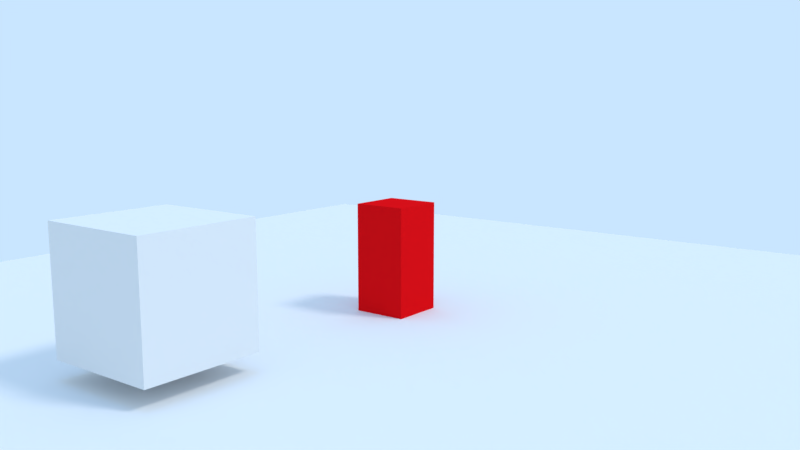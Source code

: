 # Source: Lib_Enemy.blend  (saved by Blender 2.79.7; exported with 4.5.12 LTS)
import bpy
from mathutils import Matrix  # noqa: F401  (used for matrix-valued properties, if any)

bpy.ops.wm.read_factory_settings(use_empty=True)
scene = bpy.context.scene
scene.name = 'Scene'

# ---- collections
col_collection_1 = bpy.data.collections.new('Collection 1'); scene.collection.children.link(col_collection_1)
col_collection_2 = bpy.data.collections.new('Collection 2'); scene.collection.children.link(col_collection_2)
col_collection_2.hide_render = True
col_collection_2.hide_viewport = True
col_collection_3 = bpy.data.collections.new('Collection 3'); scene.collection.children.link(col_collection_3)
col_collection_3.hide_render = True
col_collection_3.hide_viewport = True
col_collection_4 = bpy.data.collections.new('Collection 4'); scene.collection.children.link(col_collection_4)
col_collection_4.hide_render = True
col_collection_4.hide_viewport = True

# ---- materials (node trees are filled in below, after node groups)
mat_ground = bpy.data.materials.new('Ground')
mat_ground.alpha_threshold = 0.0
mat_ground.use_transparent_shadow = False
mat_ground.roughness = 0.5
mat_ground.line_color = (0.0, 0.0, 0.0, 1.0)
mat_cube = bpy.data.materials.new('Cube')
mat_cube.alpha_threshold = 0.0
mat_cube.use_transparent_shadow = False
mat_cube.diffuse_color = (0.8, 0.004904, 0.007605, 1.0)
mat_cube.roughness = 0.5
mat_cube.specular_intensity = 0.0
mat_cube.line_color = (0.0, 0.0, 0.0, 1.0)

# ---- material node trees

# ---- world
world_world = bpy.data.worlds.new('World'); scene.world = world_world
world_world.color = (0.5853, 0.7879, 1.0)
world_world.use_sun_shadow = False
world_world.sun_shadow_jitter_overblur = 0.0

# ---- cameras
cam_camera = bpy.data.cameras.new('Camera')
cam_camera.clip_end = 100.0
cam_camera.lens = 35.0
cam_camera.sensor_width = 32.0
cam_camera.sensor_height = 18.0
cam_camera.ortho_scale = 7.314
cam_camera.dof.focus_distance = 0.0
cam_camera.dof.aperture_fstop = 128.0

# ---- lights
light_lamp_002 = bpy.data.lights.new('Lamp.002', 'SUN')
light_lamp_002.color = (1.0, 0.2858, 0.003573)
light_lamp_002.transmission_factor = 0.0
light_lamp_002.cutoff_distance = 30.0
light_lamp_002.angle = 0.1993
light_lamp_002.energy = 0.4
light_lamp_002.shadow_buffer_clip_start = 1.001
light_lamp_002.shadow_soft_size = 0.1
light_lamp_002.shadow_cascade_max_distance = 1000.0
light_lamp_001 = bpy.data.lights.new('Lamp.001', 'SUN')
light_lamp_001.color = (0.002057, 0.3427, 1.0)
light_lamp_001.transmission_factor = 0.0
light_lamp_001.cutoff_distance = 30.0
light_lamp_001.angle = 0.1993
light_lamp_001.energy = 0.4
light_lamp_001.shadow_buffer_clip_start = 1.001
light_lamp_001.shadow_soft_size = 0.1
light_lamp_001.shadow_cascade_max_distance = 1000.0
light_sun = bpy.data.lights.new('Sun', 'SUN')
light_sun.transmission_factor = 0.0
light_sun.cutoff_distance = 42.0
light_sun.angle = 0.1993
light_sun.energy = 1.0
light_sun.shadow_buffer_clip_start = 1.001
light_sun.shadow_soft_size = 0.1
light_sun.shadow_cascade_max_distance = 1000.0

# ---- meshes
me_cube_002 = bpy.data.meshes.new('Cube.002')
me_cube_002.from_pydata([(-1.0, -1.0, -1.0), (-1.0, -1.0, 1.0), (-1.0, 1.0, -1.0), (-1.0, 1.0, 1.0), (1.0, -1.0, -1.0), (1.0, -1.0, 1.0), (1.0, 1.0, -1.0), (1.0, 1.0, 1.0)], [], [(0, 1, 3, 2), (2, 3, 7, 6), (6, 7, 5, 4), (4, 5, 1, 0), (2, 6, 4, 0), (7, 3, 1, 5)])
me_cube_002.use_remesh_preserve_volume = False
me_cube_002.use_remesh_preserve_attributes = False
me_cube_002.use_mirror_vertex_groups = False
me_cube_002.update()
me_plane = bpy.data.meshes.new('Plane')
me_plane.from_pydata([(-1.0, -1.0, 0.0), (1.0, -1.0, 0.0), (-1.0, 1.0, 0.0), (1.0, 1.0, 0.0)], [], [(0, 1, 3, 2)])
me_plane.materials.append(mat_ground)
me_plane.use_remesh_preserve_volume = False
me_plane.use_remesh_preserve_attributes = False
me_plane.use_mirror_vertex_groups = False
me_plane.update()
me_cube = bpy.data.meshes.new('Cube')
me_cube.from_pydata([(0.5, 0.5, -1.0), (0.5, -0.5, -1.0), (-0.5, -0.5, -1.0), (-0.5, 0.5, -1.0), (0.5, 0.5, 1.0), (0.5, -0.5, 1.0), (-0.5, -0.5, 1.0), (-0.5, 0.5, 1.0)], [], [(0, 1, 2, 3), (4, 7, 6, 5), (0, 4, 5, 1), (1, 5, 6, 2), (2, 6, 7, 3), (4, 0, 3, 7)])
me_cube.materials.append(mat_cube)
me_cube.use_remesh_preserve_volume = False
me_cube.use_remesh_preserve_attributes = False
me_cube.use_mirror_vertex_groups = False
me_cube.update()
me_cube_001 = bpy.data.meshes.new('Cube.001')
me_cube_001.from_pydata([(-0.2, -0.2, -0.2), (-0.2, -0.2, 0.2), (-0.2, 0.2, -0.2), (-0.2, 0.2, 0.2), (0.2, -0.2, -0.2), (0.2, -0.2, 0.2), (0.2, 0.2, -0.2), (0.2, 0.2, 0.2)], [], [(0, 1, 3, 2), (2, 3, 7, 6), (6, 7, 5, 4), (4, 5, 1, 0), (2, 6, 4, 0), (7, 3, 1, 5)])
me_cube_001.use_remesh_preserve_volume = False
me_cube_001.use_remesh_preserve_attributes = False
me_cube_001.use_mirror_vertex_groups = False
me_cube_001.update()
me_circle = bpy.data.meshes.new('Circle')
me_circle.from_pydata([(0.0, -0.06101, 0.2348), (-0.1174, -0.06101, 0.2033), (-0.2033, -0.06101, 0.1174), (-0.2348, -0.06101, -1.026e-08), (-0.2033, -0.06101, -0.1174), (-0.1174, -0.06101, -0.2033), (-3.545e-08, -0.06101, -0.2348), (0.1174, -0.06101, -0.2033), (0.2033, -0.06101, -0.1174), (0.2348, -0.06101, -1.092e-07), (0.2033, -0.06101, 0.1174), (0.1174, -0.06101, 0.2033), (0.0, 0.06308, 0.2348), (-0.1174, 0.06308, 0.2033), (-0.2033, 0.06308, 0.1174), (-0.2348, 0.06308, -1.026e-08), (-0.2033, 0.06308, -0.1174), (-0.1174, 0.06308, -0.2033), (-3.545e-08, 0.06308, -0.2348), (0.1174, 0.06308, -0.2033), (0.2033, 0.06308, -0.1174), (0.2348, 0.06308, -1.092e-07), (0.2033, 0.06308, 0.1174), (0.1174, 0.06308, 0.2033)], [], [(0, 11, 23, 12), (2, 1, 13, 14), (9, 8, 20, 21), (6, 5, 17, 18), (3, 2, 14, 15), (10, 9, 21, 22), (7, 6, 18, 19), (4, 3, 15, 16), (11, 10, 22, 23), (1, 0, 12, 13), (8, 7, 19, 20), (5, 4, 16, 17), (13, 12, 23, 22, 21, 20, 19, 18, 17, 16, 15, 14), (1, 2, 3, 4, 5, 6, 7, 8, 9, 10, 11, 0)])
me_circle.use_remesh_preserve_volume = False
me_circle.use_remesh_preserve_attributes = False
me_circle.use_mirror_vertex_groups = False
me_circle.update()
me_cube_003 = bpy.data.meshes.new('Cube.003')
me_cube_003.from_pydata([(-0.2, -0.2, -0.2), (-0.2, -0.2, 0.2), (-0.2, 0.2, -0.2), (-0.2, 0.2, 0.2), (0.2, -0.2, -0.2), (0.2, -0.2, 0.2), (0.2, 0.2, -0.2), (0.2, 0.2, 0.2)], [], [(0, 1, 3, 2), (2, 3, 7, 6), (6, 7, 5, 4), (4, 5, 1, 0), (2, 6, 4, 0), (7, 3, 1, 5)])
me_cube_003.materials.append(mat_cube)
me_cube_003.use_remesh_preserve_volume = False
me_cube_003.use_remesh_preserve_attributes = False
me_cube_003.use_mirror_vertex_groups = False
me_cube_003.update()
me_cube_004 = bpy.data.meshes.new('Cube.004')
me_cube_004.from_pydata([(-8.882e-16, 0.693, 0.9633), (0.5, 0.693, 0.8293), (0.866, 0.693, 0.4633), (1.0, 0.693, -0.03669), (0.866, 0.693, -0.5367), (0.5, 0.693, -0.9027), (-8.882e-16, -1.307, -0.03669), (1.51e-07, 0.693, -1.037), (-0.5, 0.693, -0.9027), (-0.866, 0.693, -0.5367), (-1.0, 0.693, -0.03669), (-0.866, 0.693, 0.4633), (-0.5, 0.693, 0.8293)], [], [(0, 6, 1), (1, 6, 2), (2, 6, 3), (3, 6, 4), (4, 6, 5), (5, 6, 7), (7, 6, 8), (8, 6, 9), (9, 6, 10), (10, 6, 11), (11, 6, 12), (12, 6, 0), (0, 1, 2, 3, 4, 5, 7, 8, 9, 10, 11, 12)])
me_cube_004.materials.append(mat_cube)
me_cube_004.use_remesh_preserve_volume = False
me_cube_004.use_remesh_preserve_attributes = False
me_cube_004.use_mirror_vertex_groups = False
me_cube_004.update()

# ---- objects
ob_cube = bpy.data.objects.new('Cube', me_cube_002)
ob_lamp_002 = bpy.data.objects.new('Lamp.002', light_lamp_002)
ob_lamp_001 = bpy.data.objects.new('Lamp.001', light_lamp_001)
ob_plane = bpy.data.objects.new('Plane', me_plane)
ob_enemy = bpy.data.objects.new('enemy', me_cube)
ob_spw_dano = bpy.data.objects.new('spw_dano', None)
ob_lamp = bpy.data.objects.new('Lamp', light_sun)
ob_camera = bpy.data.objects.new('Camera', cam_camera)
ob_moeda_colision = bpy.data.objects.new('moeda_colision', me_cube_001)
ob_circle = bpy.data.objects.new('Circle', me_circle)
ob_dano = bpy.data.objects.new('dano', me_cube_003)
ob_dano_long = bpy.data.objects.new('dano_long', me_cube_004)

# ---- transforms, parenting, visibility, modifiers, constraints
ob_cube.location = (-0.3784, -5.054, 1.314)
ob_cube.lineart.crease_threshold = 0.0
ob_lamp_002.location = (7.781, 4.307, 6.73)
ob_lamp_002.rotation_euler = (3.142, -0.0, 0.0)
ob_lamp_002.lock_rotations_4d = False
ob_lamp_002.empty_display_type = 'ARROWS'
ob_lamp_002.color = (0.0, 0.0, 0.0, 0.0)
ob_lamp_002.lineart.crease_threshold = 0.0
ob_lamp_001.location = (7.781, 4.307, 6.73)
ob_lamp_001.lock_rotations_4d = False
ob_lamp_001.empty_display_type = 'ARROWS'
ob_lamp_001.color = (0.0, 0.0, 0.0, 0.0)
ob_lamp_001.lineart.crease_threshold = 0.0
ob_plane.location = (0.0, 0.0, 0.0)
ob_plane.scale = (10.0, 10.0, 10.0)
ob_plane.lineart.crease_threshold = 0.0
ob_enemy.location = (0.0, 0.0, 1.0)
ob_enemy.lock_rotations_4d = False
ob_enemy.empty_display_type = 'ARROWS'
ob_enemy.lineart.crease_threshold = 0.0
ob_spw_dano.parent = ob_enemy
ob_spw_dano.matrix_parent_inverse = Matrix(((1.0, 0.0, 0.0, 0.0), (0.0, 1.0, 0.0, 0.0), (0.0, 0.0, 1.0, -1.0), (0.0, 0.0, 0.0, 1.0)))
ob_spw_dano.location = (0.0, 1.168, 1.0)
ob_spw_dano.lineart.crease_threshold = 0.0
ob_lamp.location = (10.31, 3.409, 14.65)
ob_lamp.rotation_euler = (0.6503, 0.05522, 1.866)
ob_lamp.lock_rotations_4d = False
ob_lamp.empty_display_type = 'ARROWS'
ob_lamp.color = (0.0, 0.0, 0.0, 0.0)
ob_lamp.lineart.crease_threshold = 0.0
ob_camera.location = (9.72, -12.53, 4.229)
ob_camera.rotation_euler = (1.406, 0.0, 0.6553)
ob_camera.lock_rotations_4d = False
ob_camera.empty_display_type = 'ARROWS'
ob_camera.color = (0.0, 0.0, 0.0, 0.0)
ob_camera.display_type = 'WIRE'
ob_camera.lineart.crease_threshold = 0.0
ob_moeda_colision.location = (0.0, 0.0, 0.0)
ob_moeda_colision.hide_render = True
ob_moeda_colision.lineart.crease_threshold = 0.0
ob_circle.parent = ob_moeda_colision
ob_circle.location = (0.0, 0.0, 0.0)
ob_circle.lineart.crease_threshold = 0.0
ob_dano.location = (0.0, 0.0, 0.0)
ob_dano.lineart.crease_threshold = 0.0
ob_dano_long.location = (0.0, 0.0, 0.0)
ob_dano_long.lineart.crease_threshold = 0.0

# ---- collection membership
col_collection_1.objects.link(ob_cube)
col_collection_1.objects.link(ob_lamp_002)
col_collection_1.objects.link(ob_lamp_001)
col_collection_1.objects.link(ob_plane)
col_collection_1.objects.link(ob_enemy)
col_collection_1.objects.link(ob_spw_dano)
col_collection_1.objects.link(ob_lamp)
col_collection_1.objects.link(ob_camera)
col_collection_2.objects.link(ob_moeda_colision)
col_collection_2.objects.link(ob_circle)
col_collection_3.objects.link(ob_dano)
col_collection_4.objects.link(ob_dano_long)

# ---- scene / render settings (as saved in the file)
scene.camera = ob_camera
scene.frame_start = 1; scene.frame_end = 250; scene.frame_set(1)
scene.render.engine = 'BLENDER_EEVEE_NEXT'
scene.render.resolution_percentage = 50
scene.render.dither_intensity = 0.0
scene.cycles.use_denoising = False
scene.cycles.samples = 128
scene.cycles.sampling_pattern = 'TABULATED_SOBOL'
scene.cycles.use_adaptive_sampling = False
scene.cycles.use_light_tree = False
scene.view_settings.view_transform = 'Standard'
bpy.context.view_layer.update()

